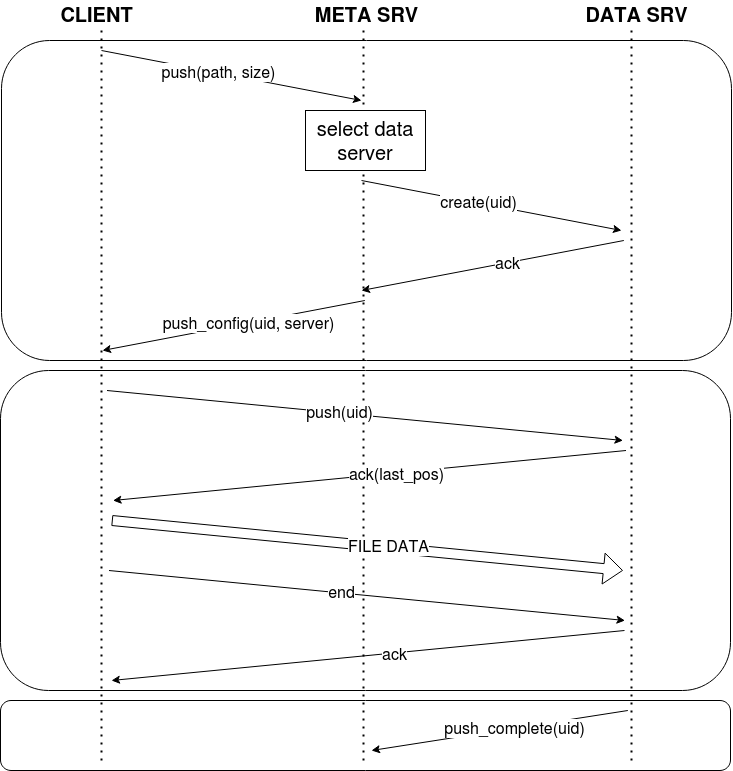

The diagram above was exported from draw.io. Its source (the exported page's mxGraphModel, read from the mxfile embedded in the PNG):
<mxGraphModel dx="1021" dy="548" grid="1" gridSize="10" guides="1" tooltips="1" connect="1" arrows="1" fold="1" page="1" pageScale="1" pageWidth="827" pageHeight="1169" math="0" shadow="0">
  <root>
    <mxCell id="0" />
    <mxCell id="1" parent="0" />
    <mxCell id="jz_MTZWQlmgqcUxg6ZaU-41" value="" style="rounded=1;whiteSpace=wrap;html=1;fontSize=16;" vertex="1" parent="1">
      <mxGeometry x="49" y="800" width="730" height="70" as="geometry" />
    </mxCell>
    <mxCell id="jz_MTZWQlmgqcUxg6ZaU-39" value="" style="rounded=1;whiteSpace=wrap;html=1;fontSize=16;" vertex="1" parent="1">
      <mxGeometry x="49" y="470" width="730" height="320" as="geometry" />
    </mxCell>
    <mxCell id="jz_MTZWQlmgqcUxg6ZaU-38" value="" style="rounded=1;whiteSpace=wrap;html=1;fontSize=16;" vertex="1" parent="1">
      <mxGeometry x="50" y="140" width="730" height="320" as="geometry" />
    </mxCell>
    <mxCell id="jz_MTZWQlmgqcUxg6ZaU-21" value="" style="endArrow=none;dashed=1;html=1;dashPattern=1 3;strokeWidth=2;fontSize=12;" edge="1" parent="1">
      <mxGeometry width="50" height="50" relative="1" as="geometry">
        <mxPoint x="412" y="860.0000000000002" as="sourcePoint" />
        <mxPoint x="412" y="130" as="targetPoint" />
      </mxGeometry>
    </mxCell>
    <mxCell id="jz_MTZWQlmgqcUxg6ZaU-1" value="CLIENT" style="text;html=1;align=center;verticalAlign=middle;resizable=0;points=[];autosize=1;fontSize=20;fontStyle=1" vertex="1" parent="1">
      <mxGeometry x="100" y="100" width="90" height="30" as="geometry" />
    </mxCell>
    <mxCell id="jz_MTZWQlmgqcUxg6ZaU-2" value="META SRV" style="text;html=1;align=center;verticalAlign=middle;resizable=0;points=[];autosize=1;fontSize=20;fontStyle=1" vertex="1" parent="1">
      <mxGeometry x="355" y="100" width="120" height="30" as="geometry" />
    </mxCell>
    <mxCell id="jz_MTZWQlmgqcUxg6ZaU-3" value="DATA SRV" style="text;html=1;align=center;verticalAlign=middle;resizable=0;points=[];autosize=1;fontSize=20;fontStyle=1" vertex="1" parent="1">
      <mxGeometry x="625" y="100" width="120" height="30" as="geometry" />
    </mxCell>
    <mxCell id="jz_MTZWQlmgqcUxg6ZaU-4" value="" style="endArrow=classic;html=1;fontSize=20;" edge="1" parent="1">
      <mxGeometry width="50" height="50" relative="1" as="geometry">
        <mxPoint x="150" y="150" as="sourcePoint" />
        <mxPoint x="410" y="200" as="targetPoint" />
      </mxGeometry>
    </mxCell>
    <mxCell id="jz_MTZWQlmgqcUxg6ZaU-5" value="&lt;div style=&quot;font-size: 16px;&quot;&gt;&lt;font style=&quot;font-size: 16px;&quot;&gt;push(path, size)&lt;/font&gt;&lt;/div&gt;" style="edgeLabel;html=1;align=center;verticalAlign=middle;resizable=0;points=[];fontSize=16;" vertex="1" connectable="0" parent="jz_MTZWQlmgqcUxg6ZaU-4">
      <mxGeometry x="-0.1021" y="1" relative="1" as="geometry">
        <mxPoint as="offset" />
      </mxGeometry>
    </mxCell>
    <mxCell id="jz_MTZWQlmgqcUxg6ZaU-10" value="" style="endArrow=classic;html=1;fontSize=16;" edge="1" parent="1">
      <mxGeometry width="50" height="50" relative="1" as="geometry">
        <mxPoint x="410" y="280" as="sourcePoint" />
        <mxPoint x="670" y="330" as="targetPoint" />
      </mxGeometry>
    </mxCell>
    <mxCell id="jz_MTZWQlmgqcUxg6ZaU-11" value="create(uid)" style="edgeLabel;html=1;align=center;verticalAlign=middle;resizable=0;points=[];fontSize=16;" vertex="1" connectable="0" parent="jz_MTZWQlmgqcUxg6ZaU-10">
      <mxGeometry x="-0.1021" y="1" relative="1" as="geometry">
        <mxPoint as="offset" />
      </mxGeometry>
    </mxCell>
    <mxCell id="jz_MTZWQlmgqcUxg6ZaU-13" value="" style="endArrow=classic;html=1;fontSize=16;" edge="1" parent="1">
      <mxGeometry width="50" height="50" relative="1" as="geometry">
        <mxPoint x="672.35" y="340" as="sourcePoint" />
        <mxPoint x="410" y="390" as="targetPoint" />
      </mxGeometry>
    </mxCell>
    <mxCell id="jz_MTZWQlmgqcUxg6ZaU-15" value="&lt;div style=&quot;font-size: 16px;&quot;&gt;ack&lt;/div&gt;" style="edgeLabel;html=1;align=center;verticalAlign=middle;resizable=0;points=[];fontSize=16;" vertex="1" connectable="0" parent="jz_MTZWQlmgqcUxg6ZaU-13">
      <mxGeometry x="-0.1085" relative="1" as="geometry">
        <mxPoint as="offset" />
      </mxGeometry>
    </mxCell>
    <mxCell id="jz_MTZWQlmgqcUxg6ZaU-16" value="" style="endArrow=classic;html=1;fontSize=16;" edge="1" parent="1">
      <mxGeometry width="50" height="50" relative="1" as="geometry">
        <mxPoint x="413.3499999999999" y="400" as="sourcePoint" />
        <mxPoint x="151" y="450" as="targetPoint" />
      </mxGeometry>
    </mxCell>
    <mxCell id="jz_MTZWQlmgqcUxg6ZaU-17" value="push_config(uid, server)" style="edgeLabel;html=1;align=center;verticalAlign=middle;resizable=0;points=[];fontSize=16;" vertex="1" connectable="0" parent="jz_MTZWQlmgqcUxg6ZaU-16">
      <mxGeometry x="-0.1085" relative="1" as="geometry">
        <mxPoint as="offset" />
      </mxGeometry>
    </mxCell>
    <mxCell id="jz_MTZWQlmgqcUxg6ZaU-18" value="" style="endArrow=classic;html=1;fontSize=16;" edge="1" parent="1">
      <mxGeometry width="50" height="50" relative="1" as="geometry">
        <mxPoint x="155.5" y="490" as="sourcePoint" />
        <mxPoint x="671.5" y="540" as="targetPoint" />
      </mxGeometry>
    </mxCell>
    <mxCell id="jz_MTZWQlmgqcUxg6ZaU-19" value="&lt;font style=&quot;font-size: 16px;&quot;&gt;push(uid)&lt;/font&gt;" style="edgeLabel;html=1;align=center;verticalAlign=middle;resizable=0;points=[];fontSize=16;" vertex="1" connectable="0" parent="jz_MTZWQlmgqcUxg6ZaU-18">
      <mxGeometry x="-0.1021" y="1" relative="1" as="geometry">
        <mxPoint as="offset" />
      </mxGeometry>
    </mxCell>
    <mxCell id="jz_MTZWQlmgqcUxg6ZaU-20" value="" style="endArrow=none;dashed=1;html=1;dashPattern=1 3;strokeWidth=2;fontSize=12;" edge="1" parent="1">
      <mxGeometry width="50" height="50" relative="1" as="geometry">
        <mxPoint x="150" y="860" as="sourcePoint" />
        <mxPoint x="150" y="130" as="targetPoint" />
      </mxGeometry>
    </mxCell>
    <mxCell id="jz_MTZWQlmgqcUxg6ZaU-22" value="" style="endArrow=none;dashed=1;html=1;dashPattern=1 3;strokeWidth=2;fontSize=12;" edge="1" parent="1">
      <mxGeometry width="50" height="50" relative="1" as="geometry">
        <mxPoint x="680" y="860.0000000000002" as="sourcePoint" />
        <mxPoint x="680" y="130" as="targetPoint" />
      </mxGeometry>
    </mxCell>
    <mxCell id="jz_MTZWQlmgqcUxg6ZaU-9" value="&lt;div&gt;select data server&lt;/div&gt;" style="rounded=0;whiteSpace=wrap;html=1;fontSize=20;" vertex="1" parent="1">
      <mxGeometry x="354" y="210" width="120" height="60" as="geometry" />
    </mxCell>
    <mxCell id="jz_MTZWQlmgqcUxg6ZaU-23" value="" style="endArrow=classic;html=1;fontSize=16;" edge="1" parent="1">
      <mxGeometry width="50" height="50" relative="1" as="geometry">
        <mxPoint x="674.5" y="550" as="sourcePoint" />
        <mxPoint x="161.5" y="600" as="targetPoint" />
      </mxGeometry>
    </mxCell>
    <mxCell id="jz_MTZWQlmgqcUxg6ZaU-24" value="ack(last_pos)" style="edgeLabel;html=1;align=center;verticalAlign=middle;resizable=0;points=[];fontSize=16;" vertex="1" connectable="0" parent="jz_MTZWQlmgqcUxg6ZaU-23">
      <mxGeometry x="-0.1021" y="1" relative="1" as="geometry">
        <mxPoint as="offset" />
      </mxGeometry>
    </mxCell>
    <mxCell id="jz_MTZWQlmgqcUxg6ZaU-25" value="" style="shape=flexArrow;endArrow=classic;html=1;fontSize=16;" edge="1" parent="1">
      <mxGeometry width="50" height="50" relative="1" as="geometry">
        <mxPoint x="160.3235294117647" y="620" as="sourcePoint" />
        <mxPoint x="671.5" y="670" as="targetPoint" />
      </mxGeometry>
    </mxCell>
    <mxCell id="jz_MTZWQlmgqcUxg6ZaU-26" value="FILE DATA" style="edgeLabel;html=1;align=center;verticalAlign=middle;resizable=0;points=[];fontSize=16;" vertex="1" connectable="0" parent="jz_MTZWQlmgqcUxg6ZaU-25">
      <mxGeometry x="0.0818" y="2" relative="1" as="geometry">
        <mxPoint as="offset" />
      </mxGeometry>
    </mxCell>
    <mxCell id="jz_MTZWQlmgqcUxg6ZaU-27" value="" style="endArrow=classic;html=1;fontSize=16;" edge="1" parent="1">
      <mxGeometry width="50" height="50" relative="1" as="geometry">
        <mxPoint x="157.5" y="670" as="sourcePoint" />
        <mxPoint x="673.5" y="720" as="targetPoint" />
      </mxGeometry>
    </mxCell>
    <mxCell id="jz_MTZWQlmgqcUxg6ZaU-28" value="&lt;div&gt;end&lt;/div&gt;" style="edgeLabel;html=1;align=center;verticalAlign=middle;resizable=0;points=[];fontSize=16;" vertex="1" connectable="0" parent="jz_MTZWQlmgqcUxg6ZaU-27">
      <mxGeometry x="-0.1021" y="1" relative="1" as="geometry">
        <mxPoint as="offset" />
      </mxGeometry>
    </mxCell>
    <mxCell id="jz_MTZWQlmgqcUxg6ZaU-31" value="" style="endArrow=classic;html=1;fontSize=16;" edge="1" parent="1">
      <mxGeometry width="50" height="50" relative="1" as="geometry">
        <mxPoint x="672.9999999999998" y="730" as="sourcePoint" />
        <mxPoint x="160" y="780" as="targetPoint" />
      </mxGeometry>
    </mxCell>
    <mxCell id="jz_MTZWQlmgqcUxg6ZaU-32" value="&lt;div&gt;ack&lt;/div&gt;" style="edgeLabel;html=1;align=center;verticalAlign=middle;resizable=0;points=[];fontSize=16;" vertex="1" connectable="0" parent="jz_MTZWQlmgqcUxg6ZaU-31">
      <mxGeometry x="-0.1021" y="1" relative="1" as="geometry">
        <mxPoint as="offset" />
      </mxGeometry>
    </mxCell>
    <mxCell id="jz_MTZWQlmgqcUxg6ZaU-33" value="" style="endArrow=classic;html=1;fontSize=16;" edge="1" parent="1">
      <mxGeometry width="50" height="50" relative="1" as="geometry">
        <mxPoint x="676.3499999999999" y="810" as="sourcePoint" />
        <mxPoint x="420" y="850" as="targetPoint" />
      </mxGeometry>
    </mxCell>
    <mxCell id="jz_MTZWQlmgqcUxg6ZaU-34" value="&lt;div&gt;push_complete(uid)&lt;/div&gt;" style="edgeLabel;html=1;align=center;verticalAlign=middle;resizable=0;points=[];fontSize=16;" vertex="1" connectable="0" parent="jz_MTZWQlmgqcUxg6ZaU-33">
      <mxGeometry x="-0.1085" relative="1" as="geometry">
        <mxPoint as="offset" />
      </mxGeometry>
    </mxCell>
  </root>
</mxGraphModel>